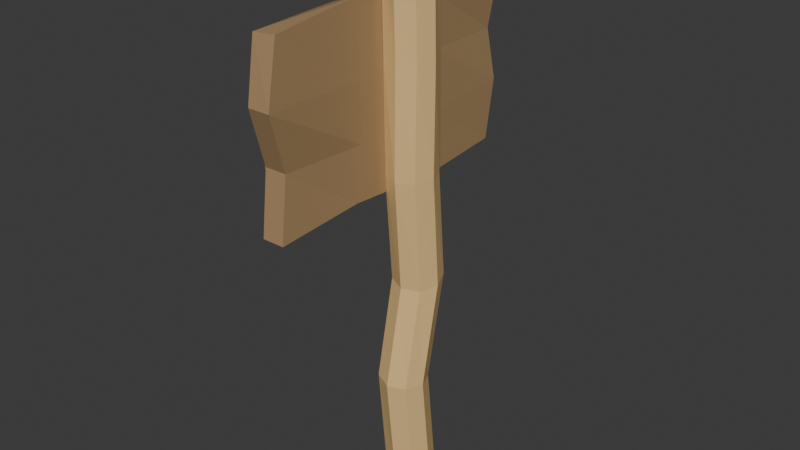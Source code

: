 # Source: sign.blend  (saved by Blender 4.1.24; exported with 4.5.12 LTS)
import bpy
from mathutils import Matrix  # noqa: F401  (used for matrix-valued properties, if any)

bpy.ops.wm.read_factory_settings(use_empty=True)
scene = bpy.context.scene
scene.name = 'Scene'

# ---- collections
col_collection = bpy.data.collections.new('Collection'); scene.collection.children.link(col_collection)

# ---- materials (node trees are filled in below, after node groups)
mat_material_001 = bpy.data.materials.new('Material.001')
mat_material_001.use_transparent_shadow = False
mat_material = bpy.data.materials.new('Material')
mat_material.alpha_threshold = 0.0
mat_material.use_transparent_shadow = False
mat_material.roughness = 0.5
mat_material.line_color = (0.0, 0.0, 0.0, 1.0)

# ---- material node trees
mat_material_001.use_nodes = True; mat_material_001.node_tree.nodes.clear()
_N = mat_material_001.node_tree.nodes; _L = mat_material_001.node_tree.links
n0 = _N.new('ShaderNodeBsdfPrincipled'); n0.name = 'Principled BSDF'; n0.location = (10, 300)
n0.inputs[0].default_value = (0.8004, 0.5387, 0.2302, 1.0)
n1 = _N.new('ShaderNodeOutputMaterial'); n1.name = 'Material Output'; n1.location = (300, 300)
_L.new(n0.outputs[0], n1.inputs[0])
n1.is_active_output = True
mat_material.use_nodes = True; mat_material.node_tree.nodes.clear()
_N = mat_material.node_tree.nodes; _L = mat_material.node_tree.links
n0 = _N.new('ShaderNodeOutputMaterial'); n0.name = 'Material Output'; n0.location = (300, 300)
n1 = _N.new('ShaderNodeBsdfPrincipled'); n1.name = 'Principled BSDF'; n1.location = (10, 300)
n1.inputs[0].default_value = (0.3994, 0.2583, 0.1276, 1.0)
n1.inputs[3].default_value = 1.45
_L.new(n1.outputs[0], n0.inputs[0])
n0.is_active_output = True

# ---- world
world_world = bpy.data.worlds.new('World'); scene.world = world_world
world_world.use_nodes = True; world_world.node_tree.nodes.clear()
_N = world_world.node_tree.nodes; _L = world_world.node_tree.links
n0 = _N.new('ShaderNodeOutputWorld'); n0.name = 'World Output'; n0.location = (300, 300)
n1 = _N.new('ShaderNodeBackground'); n1.name = 'Background'; n1.location = (10, 300)
n1.inputs[0].default_value = (0.05088, 0.05088, 0.05088, 1.0)
_L.new(n1.outputs[0], n0.inputs[0])
n0.is_active_output = True
world_world.color = (0.05088, 0.05088, 0.05088)
world_world.use_sun_shadow = False
world_world.sun_shadow_jitter_overblur = 0.0

# ---- meshes
me_cylinder = bpy.data.meshes.new('Cylinder')
me_cylinder.from_pydata([(-0.07457, 0.9772, -0.989), (-0.08613, 0.6965, 0.9861), (0.7071, 0.7071, -1.0), (0.4969, 0.4781, 0.988), (1.0, 0.0, -1.0), (0.7463, -0.1769, 0.9884), (0.7071, -0.7071, -1.0), (0.5347, -0.6667, 0.9984), (0.0, -1.0, -1.0), (-0.03266, -0.9224, 1.001), (-0.7071, -0.7071, -1.0), (-0.6157, -0.7039, 0.999), (-1.025, -0.108, -0.9848), (-0.8729, -0.1393, 0.9939), (-0.7071, 0.7071, -1.0), (-0.6535, 0.4408, 0.9886), (0.6512, 0.6179, 0.99), (-0.09361, 0.9198, 0.9905), (0.94, -0.04765, 0.9925), (0.672, -0.7486, 1.01), (-0.0246, -1.063, 1.014), (-0.7417, -0.8064, 1.002), (-1.059, -0.1259, 0.9843), (-0.7436, 0.5804, 0.9954), (0.4963, 0.457, 0.969), (-0.08674, 0.6754, 0.9671), (0.7535, -0.1077, 0.974), (0.5341, -0.6877, 0.9793), (-0.03327, -0.9435, 0.9818), (-0.5756, -0.5756, 0.9809), (-0.814, 0.0, 0.9809), (-0.5756, 0.5756, 0.9809), (-0.07502, 0.5812, -0.5914), (0.03034, 1.381, -0.1876), (-0.0003131, 0.9882, 0.2028), (-0.04283, 0.9493, 0.5848), (0.6752, 0.697, 0.5861), (0.7071, 0.7071, 0.2), (0.7261, 1.068, -0.1951), (0.6326, 0.2896, -0.5907), (0.9971, 0.01783, 0.6046), (1.0, 0.0, 0.2), (0.9933, 0.3561, -0.2068), (0.9267, -0.4168, -0.5887), (0.7343, -0.6903, 0.6204), (0.7071, -0.7071, 0.2), (0.6753, -0.3366, -0.2157), (0.6351, -1.124, -0.5867), (0.04074, -1.013, 0.6243), (0.0, -1.0, 0.2), (-0.04149, -0.6047, -0.2168), (-0.07152, -1.418, -0.5858), (-0.6621, -0.8108, 0.6125), (-0.7071, -0.7071, 0.2), (-0.7373, -0.2912, -0.2093), (-0.7646, -1.112, -0.5778), (-0.9992, -0.08104, 0.5955), (-0.9723, -0.04392, 0.1871), (-1.004, 0.4202, -0.1976), (-1.088, -0.435, -0.5972), (-0.7222, 0.5866, 0.5769), (-0.7071, 0.7071, 0.2), (-0.7049, 1.11, -0.1826), (-0.7816, 0.2872, -0.5905)], [], [(35, 17, 16, 36), (36, 16, 18, 40), (40, 18, 19, 44), (44, 19, 20, 48), (48, 20, 21, 52), (52, 21, 22, 56), (9, 7, 27, 28), (56, 22, 23, 60), (60, 23, 17, 35), (0, 2, 4, 6, 8, 10, 12, 14), (1, 3, 16, 17), (3, 5, 18, 16), (5, 7, 19, 18), (7, 9, 20, 19), (9, 11, 21, 20), (11, 13, 22, 21), (13, 15, 23, 22), (15, 1, 17, 23), (24, 25, 31, 30, 29, 28, 27, 26), (5, 3, 24, 26), (15, 13, 30, 31), (11, 9, 28, 29), (7, 5, 26, 27), (3, 1, 25, 24), (1, 15, 31, 25), (13, 11, 29, 30), (14, 63, 32, 0), (63, 62, 33, 32), (62, 61, 34, 33), (61, 60, 35, 34), (12, 59, 63, 14), (59, 58, 62, 63), (58, 57, 61, 62), (57, 56, 60, 61), (10, 55, 59, 12), (55, 54, 58, 59), (54, 53, 57, 58), (53, 52, 56, 57), (8, 51, 55, 10), (51, 50, 54, 55), (50, 49, 53, 54), (49, 48, 52, 53), (6, 47, 51, 8), (47, 46, 50, 51), (46, 45, 49, 50), (45, 44, 48, 49), (4, 43, 47, 6), (43, 42, 46, 47), (42, 41, 45, 46), (41, 40, 44, 45), (2, 39, 43, 4), (39, 38, 42, 43), (38, 37, 41, 42), (37, 36, 40, 41), (0, 32, 39, 2), (32, 33, 38, 39), (33, 34, 37, 38), (34, 35, 36, 37)])
_uv = me_cylinder.uv_layers.new(name='UVMap')
_uv.uv.foreach_set('vector', [1.0, 0.9, 1.0, 1.0, 0.875, 1.0, 0.875, 0.9, 0.875, 0.9, 0.875, 1.0, 0.75, 1.0, 0.75, 0.9, 0.75, 0.9, 0.75, 1.0, 0.625, 1.0, 0.625, 0.9, 0.625, 0.9, 0.625, 1.0, 0.5, 1.0, 0.5, 0.9, 0.5, 0.9, 0.5, 1.0, 0.375, 1.0, 0.375, 0.9, 0.375, 0.9, 0.375, 1.0, 0.25, 1.0, 0.25, 0.9, 0.25, 0.05465, 0.3881, 0.1119, 0.3881, 0.1119, 0.25, 0.05465, 0.25, 0.9, 0.25, 1.0, 0.125, 1.0, 0.125, 0.9, 0.125, 0.9, 0.125, 1.0, 0.0, 1.0, 0.0, 0.9, 0.75, 0.49, 0.9197, 0.4197, 0.99, 0.25, 0.9197, 0.08029, 0.75, 0.01, 0.5803, 0.08029, 0.51, 0.25, 0.5803, 0.4197, 0.25, 0.4453, 0.3881, 0.3881, 0.4197, 0.4197, 0.25, 0.49, 0.3881, 0.3881, 0.4453, 0.25, 0.49, 0.25, 0.4197, 0.4197, 0.4453, 0.25, 0.3881, 0.1119, 0.4197, 0.08029, 0.49, 0.25, 0.3881, 0.1119, 0.25, 0.05465, 0.25, 0.01, 0.4197, 0.08029, 0.25, 0.05465, 0.1119, 0.1119, 0.08029, 0.08029, 0.25, 0.01, 0.1119, 0.1119, 0.05465, 0.25, 0.01, 0.25, 0.08029, 0.08029, 0.05465, 0.25, 0.1119, 0.3881, 0.08029, 0.4197, 0.01, 0.25, 0.1119, 0.3881, 0.25, 0.4453, 0.25, 0.49, 0.08029, 0.4197, 0.3881, 0.3881, 0.25, 0.4453, 0.1119, 0.3881, 0.05465, 0.25, 0.1119, 0.1119, 0.25, 0.05465, 0.3881, 0.1119, 0.4453, 0.25, 0.4453, 0.25, 0.3881, 0.3881, 0.3881, 0.3881, 0.4453, 0.25, 0.1119, 0.3881, 0.05465, 0.25, 0.05465, 0.25, 0.1119, 0.3881, 0.1119, 0.1119, 0.25, 0.05465, 0.25, 0.05465, 0.1119, 0.1119, 0.3881, 0.1119, 0.4453, 0.25, 0.4453, 0.25, 0.3881, 0.1119, 0.3881, 0.3881, 0.25, 0.4453, 0.25, 0.4453, 0.3881, 0.3881, 0.25, 0.4453, 0.1119, 0.3881, 0.1119, 0.3881, 0.25, 0.4453, 0.05465, 0.25, 0.1119, 0.1119, 0.1119, 0.1119, 0.05465, 0.25, 0.125, 0.5, 0.125, 0.6, 0.0, 0.6, 0.0, 0.5, 0.125, 0.6, 0.125, 0.7, 0.0, 0.7, 0.0, 0.6, 0.125, 0.7, 0.125, 0.8, 0.0, 0.8, 0.0, 0.7, 0.125, 0.8, 0.125, 0.9, 0.0, 0.9, 0.0, 0.8, 0.25, 0.5, 0.25, 0.6, 0.125, 0.6, 0.125, 0.5, 0.25, 0.6, 0.25, 0.7, 0.125, 0.7, 0.125, 0.6, 0.25, 0.7, 0.25, 0.8, 0.125, 0.8, 0.125, 0.7, 0.25, 0.8, 0.25, 0.9, 0.125, 0.9, 0.125, 0.8, 0.375, 0.5, 0.375, 0.6, 0.25, 0.6, 0.25, 0.5, 0.375, 0.6, 0.375, 0.7, 0.25, 0.7, 0.25, 0.6, 0.375, 0.7, 0.375, 0.8, 0.25, 0.8, 0.25, 0.7, 0.375, 0.8, 0.375, 0.9, 0.25, 0.9, 0.25, 0.8, 0.5, 0.5, 0.5, 0.6, 0.375, 0.6, 0.375, 0.5, 0.5, 0.6, 0.5, 0.7, 0.375, 0.7, 0.375, 0.6, 0.5, 0.7, 0.5, 0.8, 0.375, 0.8, 0.375, 0.7, 0.5, 0.8, 0.5, 0.9, 0.375, 0.9, 0.375, 0.8, 0.625, 0.5, 0.625, 0.6, 0.5, 0.6, 0.5, 0.5, 0.625, 0.6, 0.625, 0.7, 0.5, 0.7, 0.5, 0.6, 0.625, 0.7, 0.625, 0.8, 0.5, 0.8, 0.5, 0.7, 0.625, 0.8, 0.625, 0.9, 0.5, 0.9, 0.5, 0.8, 0.75, 0.5, 0.75, 0.6, 0.625, 0.6, 0.625, 0.5, 0.75, 0.6, 0.75, 0.7, 0.625, 0.7, 0.625, 0.6, 0.75, 0.7, 0.75, 0.8, 0.625, 0.8, 0.625, 0.7, 0.75, 0.8, 0.75, 0.9, 0.625, 0.9, 0.625, 0.8, 0.875, 0.5, 0.875, 0.6, 0.75, 0.6, 0.75, 0.5, 0.875, 0.6, 0.875, 0.7, 0.75, 0.7, 0.75, 0.6, 0.875, 0.7, 0.875, 0.8, 0.75, 0.8, 0.75, 0.7, 0.875, 0.8, 0.875, 0.9, 0.75, 0.9, 0.75, 0.8, 1.0, 0.5, 1.0, 0.6, 0.875, 0.6, 0.875, 0.5, 1.0, 0.6, 1.0, 0.7, 0.875, 0.7, 0.875, 0.6, 1.0, 0.7, 1.0, 0.8, 0.875, 0.8, 0.875, 0.7, 1.0, 0.8, 1.0, 0.9, 0.875, 0.9, 0.875, 0.8])
me_cylinder.materials.append(mat_material_001)
me_cylinder.update()
me_cube_002 = bpy.data.meshes.new('Cube.002')
me_cube_002.from_pydata([(-1.0, -1.0, -1.0), (-0.9595, -0.9899, 1.008), (-1.231, 0.9361, -0.9468), (-0.9453, 0.9924, 1.058), (1.0, -1.0, -1.0), (1.046, -0.9799, 1.024), (0.7692, 0.9361, -0.9468), (1.055, 0.9924, 1.017), (-1.089, -0.3735, -0.922), (-1.177, -0.3667, 1.038), (-1.007, 0.2632, 0.9206), (0.911, -0.3735, -0.9462), (1.087, 0.3098, -1.007), (0.9928, 0.2632, 0.9925), (0.829, -0.3567, 1.124), (-0.6384, -1.076, 0.3594), (-1.122, 0.9949, -0.258), (0.5811, 0.935, 0.3246), (0.8782, 0.9949, -0.258), (1.362, -1.076, 0.3594), (0.6653, -0.9273, -0.315), (1.0, 0.3333, 0.3333), (1.0, 0.3333, -0.3333), (1.0, -0.3333, 0.3333), (1.0, -0.3333, -0.3333), (-0.9891, -0.3618, 0.3289), (-1.317, 0.2301, -0.9315), (-0.9324, 0.3471, -1.004), (-0.8725, 0.3098, -1.007), (-1.305, -0.9336, -0.2863), (-1.317, -0.9312, -0.3518), (-1.294, -0.9273, -0.315), (-1.375, 0.9436, 0.2601), (-1.371, 0.9425, 0.3331), (-1.352, 0.9398, 0.2978), (-1.036, -0.3141, -0.3467), (-1.03, -0.3134, -0.2651), (-1.036, -0.2695, -0.3017), (-0.9762, 0.3338, 0.3467), (-0.9831, 0.3387, 0.2655), (-0.9751, 0.2974, 0.3072), (-1.096, 0.3853, -0.241), (-1.09, 0.3033, -0.244), (-1.085, 0.344, -0.1999)], [], [(37, 36, 25, 40, 39, 43, 42), (41, 43, 39, 32, 16), (23, 14, 5, 19), (19, 5, 1, 15), (8, 11, 4, 0), (14, 9, 1, 5), (7, 3, 10, 13), (13, 10, 9, 14), (8, 35, 37, 42, 26), (4, 20, 31, 30, 0), (17, 7, 13, 21), (21, 13, 14, 23), (15, 1, 9, 25), (26, 28, 12, 11, 8), (25, 9, 10, 38, 40), (20, 19, 15, 29, 31), (0, 30, 35, 8), (12, 22, 24, 11), (22, 21, 23, 24), (6, 18, 22, 12), (18, 17, 21, 22), (29, 15, 25, 36), (34, 33, 3, 7, 17), (11, 24, 20, 4), (24, 23, 19, 20), (2, 16, 18, 6), (38, 10, 3, 33), (2, 6, 12, 28, 27), (16, 32, 34, 17, 18), (26, 27, 28), (29, 30, 31), (32, 33, 34), (35, 36, 37), (38, 39, 40), (41, 42, 43), (41, 27, 26, 42), (29, 36, 35, 30), (38, 33, 32, 39), (27, 41, 16, 2)])
_uv = me_cube_002.uv_layers.new(name='UVMap')
_uv.uv.foreach_set('vector', [0.4583, 0.0885, 0.4637, 0.08333, 0.5417, 0.08333, 0.5417, 0.1618, 0.5355, 0.1667, 0.4644, 0.1667, 0.4583, 0.1614, 0.4583, 0.1719, 0.4644, 0.1667, 0.5355, 0.1667, 0.5361, 0.25, 0.4583, 0.25, 0.5417, 0.6667, 0.625, 0.6667, 0.625, 0.75, 0.5417, 0.75, 0.5417, 0.75, 0.625, 0.75, 0.625, 1.0, 0.5417, 1.0, 0.125, 0.6667, 0.375, 0.6667, 0.375, 0.75, 0.125, 0.75, 0.625, 0.6667, 0.875, 0.6667, 0.875, 0.75, 0.625, 0.75, 0.625, 0.5, 0.875, 0.5, 0.875, 0.5833, 0.625, 0.5833, 0.625, 0.5833, 0.875, 0.5833, 0.875, 0.6667, 0.625, 0.6667, 0.375, 0.08333, 0.453, 0.08333, 0.4583, 0.0885, 0.4583, 0.1614, 0.375, 0.1618, 0.375, 0.75, 0.4583, 0.75, 0.4583, 0.9949, 0.4539, 1.0, 0.375, 1.0, 0.5417, 0.5, 0.625, 0.5, 0.625, 0.5833, 0.5417, 0.5833, 0.5417, 0.5833, 0.625, 0.5833, 0.625, 0.6667, 0.5417, 0.6667, 0.5417, 0.0, 0.625, 0.0, 0.625, 0.08333, 0.5417, 0.08333, 0.125, 0.5882, 0.1301, 0.5833, 0.375, 0.5833, 0.375, 0.6667, 0.125, 0.6667, 0.5417, 0.08333, 0.625, 0.08333, 0.625, 0.1667, 0.5466, 0.1667, 0.5417, 0.1618, 0.4583, 0.75, 0.5417, 0.75, 0.5417, 1.0, 0.4619, 1.0, 0.4583, 0.9949, 0.375, 0.0, 0.4539, 0.0, 0.453, 0.08333, 0.375, 0.08333, 0.375, 0.5833, 0.4583, 0.5833, 0.4583, 0.6667, 0.375, 0.6667, 0.4583, 0.5833, 0.5417, 0.5833, 0.5417, 0.6667, 0.4583, 0.6667, 0.375, 0.5, 0.4583, 0.5, 0.4583, 0.5833, 0.375, 0.5833, 0.4583, 0.5, 0.5417, 0.5, 0.5417, 0.5833, 0.4583, 0.5833, 0.4619, 0.0, 0.5417, 0.0, 0.5417, 0.08333, 0.4637, 0.08333, 0.5417, 0.2552, 0.5458, 0.25, 0.625, 0.25, 0.625, 0.5, 0.5417, 0.5, 0.375, 0.6667, 0.4583, 0.6667, 0.4583, 0.75, 0.375, 0.75, 0.4583, 0.6667, 0.5417, 0.6667, 0.5417, 0.75, 0.4583, 0.75, 0.375, 0.25, 0.4583, 0.25, 0.4583, 0.5, 0.375, 0.5, 0.5466, 0.1667, 0.625, 0.1667, 0.625, 0.25, 0.5458, 0.25, 0.125, 0.5, 0.375, 0.5, 0.375, 0.5833, 0.1301, 0.5833, 0.125, 0.5784, 0.4583, 0.25, 0.5361, 0.25, 0.5417, 0.2552, 0.5417, 0.5, 0.4583, 0.5, 0.125, 0.5833, 0.125, 0.5784, 0.1301, 0.5833, 0.4583, 0.9963, 0.4539, 1.0, 0.4583, 0.9949, 0.5361, 0.25, 0.5465, 0.2494, 0.5417, 0.2552, 0.453, 0.08333, 0.463, 0.08271, 0.4583, 0.0885, 0.5466, 0.1667, 0.5371, 0.1666, 0.5417, 0.1618, 0.4583, 0.1719, 0.4581, 0.1616, 0.4644, 0.1667, 0.4583, 0.1719, 0.375, 0.1716, 0.375, 0.1618, 0.4583, 0.1614, 0.4619, 0.0, 0.4637, 0.08333, 0.453, 0.08333, 0.4539, 0.0, 0.5466, 0.1667, 0.5458, 0.25, 0.5361, 0.25, 0.5355, 0.1667, 0.375, 0.1716, 0.4583, 0.1719, 0.4583, 0.25, 0.375, 0.25])
me_cube_002.materials.append(mat_material)
me_cube_002.update()

# ---- objects
ob_cylinder = bpy.data.objects.new('Cylinder', me_cylinder)
ob_cube = bpy.data.objects.new('Cube', me_cube_002)

# ---- transforms, parenting, visibility, modifiers, constraints
ob_cylinder.location = (0.0, 0.0, 0.0)
ob_cylinder.scale = (0.1533, 0.1533, 1.694)
ob_cube.location = (-0.1728, 0.0, 0.7738)
ob_cube.scale = (0.07096, 0.9257, 0.5557)

# ---- collection membership
col_collection.objects.link(ob_cylinder)
col_collection.objects.link(ob_cube)

# ---- scene / render settings (as saved in the file)
scene.frame_start = 1; scene.frame_end = 250; scene.frame_set(1)
scene.render.engine = 'BLENDER_EEVEE_NEXT'
scene.cycles.sampling_pattern = 'TABULATED_SOBOL'
scene.eevee.ray_tracing_options.trace_max_roughness = 0.0
bpy.context.view_layer.update()

# ---- added for rendering (the .blend has no active camera and no usable light): camera, sun
cam_auto = bpy.data.cameras.new('AutoCamera')
cam_auto.lens = 50.0
cam_auto.sensor_width = 36.0
cam_auto.clip_end = 1000.0
ob_auto_camera = bpy.data.objects.new('AutoCamera', cam_auto)
scene.collection.objects.link(ob_auto_camera)
ob_auto_camera.location = (3.58215, -4.40621, 2.9242)
ob_auto_camera.rotation_euler = (1.09748, -7.21219e-08, 0.694738)
scene.camera = ob_auto_camera
light_auto_sun = bpy.data.lights.new('AutoSun', 'SUN')
light_auto_sun.energy = 3.0
light_auto_sun.angle = 0.0523599
ob_auto_sun = bpy.data.objects.new('AutoSun', light_auto_sun)
scene.collection.objects.link(ob_auto_sun)
ob_auto_sun.rotation_euler = (0.872665, 0.174533, 0.523599)
bpy.context.view_layer.update()
